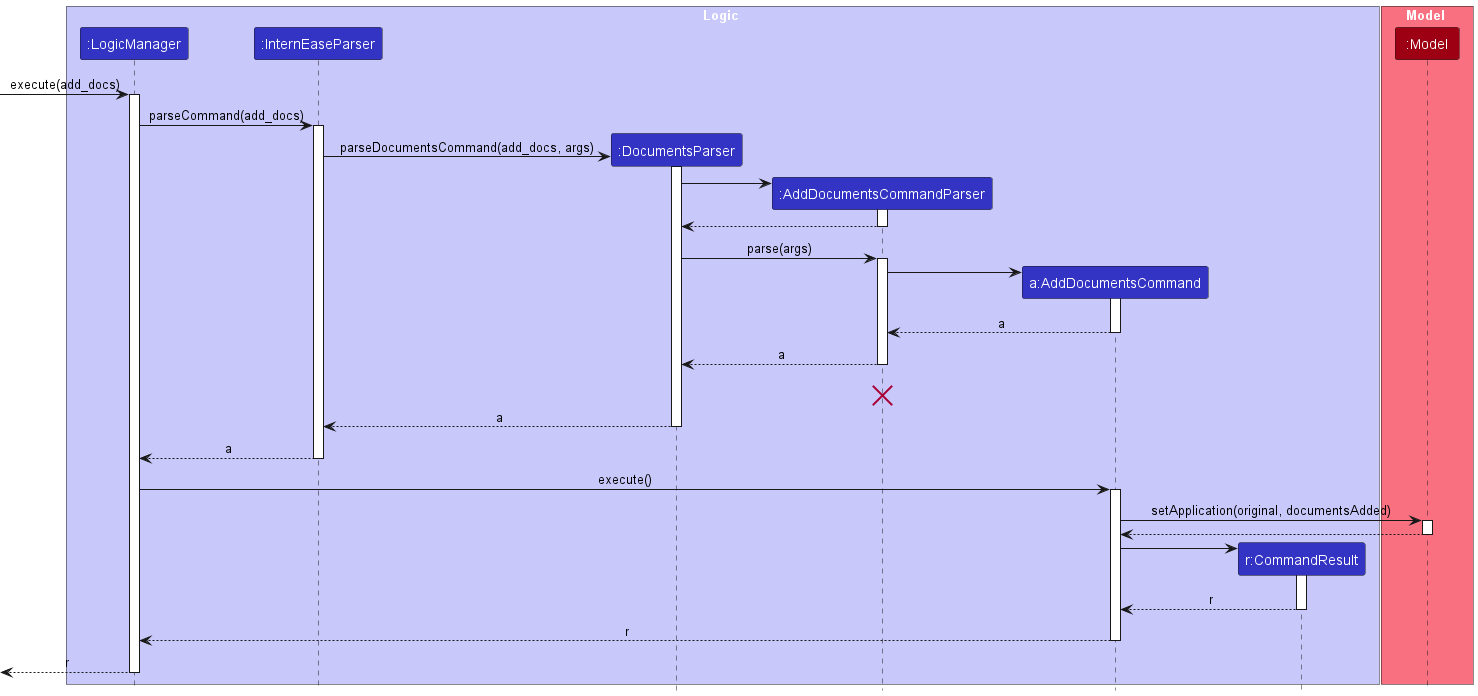

The diagram above was rendered by PlantUML. Its source (embedded in the PNG):
@startuml
!include style.puml

box Logic LOGIC_COLOR_T1
participant ":LogicManager" as LogicManager LOGIC_COLOR
participant ":InternEaseParser" as InternEaseParser LOGIC_COLOR
participant ":DocumentsParser" as DocumentsParser LOGIC_COLOR
participant ":AddDocumentsCommandParser" as AddDocumentsCommandParser LOGIC_COLOR
participant "a:AddDocumentsCommand" as AddDocumentsCommand LOGIC_COLOR
participant "r:CommandResult" as CommandResult LOGIC_COLOR
end box

box Model MODEL_COLOR_T1
participant ":Model" as Model MODEL_COLOR
end box
[-> LogicManager : execute(add_docs)
activate LogicManager

LogicManager -> InternEaseParser : parseCommand(add_docs)
activate InternEaseParser

create DocumentsParser
InternEaseParser -> DocumentsParser : parseDocumentsCommand(add_docs, args)
activate DocumentsParser

create AddDocumentsCommandParser
DocumentsParser -> AddDocumentsCommandParser
activate AddDocumentsCommandParser

AddDocumentsCommandParser --> DocumentsParser
deactivate AddDocumentsCommandParser

DocumentsParser -> AddDocumentsCommandParser : parse(args)
activate AddDocumentsCommandParser

create AddDocumentsCommand
AddDocumentsCommandParser -> AddDocumentsCommand
activate AddDocumentsCommand

AddDocumentsCommand --> AddDocumentsCommandParser : a
deactivate AddDocumentsCommand

AddDocumentsCommandParser --> DocumentsParser : a
deactivate AddDocumentsCommandParser
AddDocumentsCommandParser -[hidden]-> InternEaseParser : result
destroy AddDocumentsCommandParser

DocumentsParser --> InternEaseParser : a
deactivate DocumentsParser

InternEaseParser --> LogicManager : a
deactivate InternEaseParser

LogicManager -> AddDocumentsCommand : execute()
activate AddDocumentsCommand

AddDocumentsCommand -> Model : setApplication(original, documentsAdded)
activate Model

Model --> AddDocumentsCommand
deactivate Model

create CommandResult
AddDocumentsCommand -> CommandResult
activate CommandResult

CommandResult --> AddDocumentsCommand : r
deactivate CommandResult

AddDocumentsCommand --> LogicManager : r
deactivate AddDocumentsCommand

[<--LogicManager : r
deactivate LogicManager
@enduml